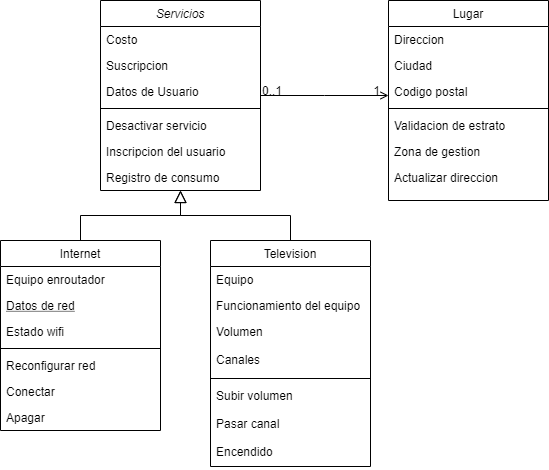

The diagram above was exported from draw.io. Its source (the exported page's mxGraphModel, read from the mxfile embedded in the PNG):
<mxGraphModel dx="868" dy="482" grid="1" gridSize="10" guides="1" tooltips="1" connect="1" arrows="1" fold="1" page="1" pageScale="1" pageWidth="827" pageHeight="1169" math="0" shadow="0">
  <root>
    <mxCell id="WIyWlLk6GJQsqaUBKTNV-0" />
    <mxCell id="WIyWlLk6GJQsqaUBKTNV-1" parent="WIyWlLk6GJQsqaUBKTNV-0" />
    <mxCell id="zkfFHV4jXpPFQw0GAbJ--0" value="Servicios" style="swimlane;fontStyle=2;align=center;verticalAlign=top;childLayout=stackLayout;horizontal=1;startSize=26;horizontalStack=0;resizeParent=1;resizeLast=0;collapsible=1;marginBottom=0;rounded=0;shadow=0;strokeWidth=1;" parent="WIyWlLk6GJQsqaUBKTNV-1" vertex="1">
      <mxGeometry x="220" y="120" width="160" height="190" as="geometry">
        <mxRectangle x="230" y="140" width="160" height="26" as="alternateBounds" />
      </mxGeometry>
    </mxCell>
    <mxCell id="zkfFHV4jXpPFQw0GAbJ--1" value="Costo" style="text;align=left;verticalAlign=top;spacingLeft=4;spacingRight=4;overflow=hidden;rotatable=0;points=[[0,0.5],[1,0.5]];portConstraint=eastwest;" parent="zkfFHV4jXpPFQw0GAbJ--0" vertex="1">
      <mxGeometry y="26" width="160" height="26" as="geometry" />
    </mxCell>
    <mxCell id="zkfFHV4jXpPFQw0GAbJ--2" value="Suscripcion" style="text;align=left;verticalAlign=top;spacingLeft=4;spacingRight=4;overflow=hidden;rotatable=0;points=[[0,0.5],[1,0.5]];portConstraint=eastwest;rounded=0;shadow=0;html=0;" parent="zkfFHV4jXpPFQw0GAbJ--0" vertex="1">
      <mxGeometry y="52" width="160" height="26" as="geometry" />
    </mxCell>
    <mxCell id="zkfFHV4jXpPFQw0GAbJ--3" value="Datos de Usuario" style="text;align=left;verticalAlign=top;spacingLeft=4;spacingRight=4;overflow=hidden;rotatable=0;points=[[0,0.5],[1,0.5]];portConstraint=eastwest;rounded=0;shadow=0;html=0;" parent="zkfFHV4jXpPFQw0GAbJ--0" vertex="1">
      <mxGeometry y="78" width="160" height="26" as="geometry" />
    </mxCell>
    <mxCell id="zkfFHV4jXpPFQw0GAbJ--4" value="" style="line;html=1;strokeWidth=1;align=left;verticalAlign=middle;spacingTop=-1;spacingLeft=3;spacingRight=3;rotatable=0;labelPosition=right;points=[];portConstraint=eastwest;" parent="zkfFHV4jXpPFQw0GAbJ--0" vertex="1">
      <mxGeometry y="104" width="160" height="8" as="geometry" />
    </mxCell>
    <mxCell id="zkfFHV4jXpPFQw0GAbJ--5" value="Desactivar servicio&#10;" style="text;align=left;verticalAlign=top;spacingLeft=4;spacingRight=4;overflow=hidden;rotatable=0;points=[[0,0.5],[1,0.5]];portConstraint=eastwest;" parent="zkfFHV4jXpPFQw0GAbJ--0" vertex="1">
      <mxGeometry y="112" width="160" height="26" as="geometry" />
    </mxCell>
    <mxCell id="fsBuW3831FIWhaqBVXBE-4" value="Inscripcion del usuario" style="text;align=left;verticalAlign=top;spacingLeft=4;spacingRight=4;overflow=hidden;rotatable=0;points=[[0,0.5],[1,0.5]];portConstraint=eastwest;" vertex="1" parent="zkfFHV4jXpPFQw0GAbJ--0">
      <mxGeometry y="138" width="160" height="26" as="geometry" />
    </mxCell>
    <mxCell id="fsBuW3831FIWhaqBVXBE-3" value="Registro de consumo" style="text;align=left;verticalAlign=top;spacingLeft=4;spacingRight=4;overflow=hidden;rotatable=0;points=[[0,0.5],[1,0.5]];portConstraint=eastwest;" vertex="1" parent="zkfFHV4jXpPFQw0GAbJ--0">
      <mxGeometry y="164" width="160" height="26" as="geometry" />
    </mxCell>
    <mxCell id="zkfFHV4jXpPFQw0GAbJ--6" value="Internet" style="swimlane;fontStyle=0;align=center;verticalAlign=top;childLayout=stackLayout;horizontal=1;startSize=26;horizontalStack=0;resizeParent=1;resizeLast=0;collapsible=1;marginBottom=0;rounded=0;shadow=0;strokeWidth=1;" parent="WIyWlLk6GJQsqaUBKTNV-1" vertex="1">
      <mxGeometry x="120" y="360" width="160" height="190" as="geometry">
        <mxRectangle x="130" y="380" width="160" height="26" as="alternateBounds" />
      </mxGeometry>
    </mxCell>
    <mxCell id="zkfFHV4jXpPFQw0GAbJ--7" value="Equipo enroutador" style="text;align=left;verticalAlign=top;spacingLeft=4;spacingRight=4;overflow=hidden;rotatable=0;points=[[0,0.5],[1,0.5]];portConstraint=eastwest;" parent="zkfFHV4jXpPFQw0GAbJ--6" vertex="1">
      <mxGeometry y="26" width="160" height="26" as="geometry" />
    </mxCell>
    <mxCell id="zkfFHV4jXpPFQw0GAbJ--10" value="Datos de red" style="text;align=left;verticalAlign=top;spacingLeft=4;spacingRight=4;overflow=hidden;rotatable=0;points=[[0,0.5],[1,0.5]];portConstraint=eastwest;fontStyle=4" parent="zkfFHV4jXpPFQw0GAbJ--6" vertex="1">
      <mxGeometry y="52" width="160" height="26" as="geometry" />
    </mxCell>
    <mxCell id="zkfFHV4jXpPFQw0GAbJ--8" value="Estado wifi" style="text;align=left;verticalAlign=top;spacingLeft=4;spacingRight=4;overflow=hidden;rotatable=0;points=[[0,0.5],[1,0.5]];portConstraint=eastwest;rounded=0;shadow=0;html=0;" parent="zkfFHV4jXpPFQw0GAbJ--6" vertex="1">
      <mxGeometry y="78" width="160" height="26" as="geometry" />
    </mxCell>
    <mxCell id="zkfFHV4jXpPFQw0GAbJ--9" value="" style="line;html=1;strokeWidth=1;align=left;verticalAlign=middle;spacingTop=-1;spacingLeft=3;spacingRight=3;rotatable=0;labelPosition=right;points=[];portConstraint=eastwest;" parent="zkfFHV4jXpPFQw0GAbJ--6" vertex="1">
      <mxGeometry y="104" width="160" height="8" as="geometry" />
    </mxCell>
    <mxCell id="fsBuW3831FIWhaqBVXBE-2" value="Reconfigurar red" style="text;align=left;verticalAlign=top;spacingLeft=4;spacingRight=4;overflow=hidden;rotatable=0;points=[[0,0.5],[1,0.5]];portConstraint=eastwest;rounded=0;shadow=0;html=0;" vertex="1" parent="zkfFHV4jXpPFQw0GAbJ--6">
      <mxGeometry y="112" width="160" height="26" as="geometry" />
    </mxCell>
    <mxCell id="zkfFHV4jXpPFQw0GAbJ--11" value="Conectar" style="text;align=left;verticalAlign=top;spacingLeft=4;spacingRight=4;overflow=hidden;rotatable=0;points=[[0,0.5],[1,0.5]];portConstraint=eastwest;" parent="zkfFHV4jXpPFQw0GAbJ--6" vertex="1">
      <mxGeometry y="138" width="160" height="26" as="geometry" />
    </mxCell>
    <mxCell id="fsBuW3831FIWhaqBVXBE-13" value="Apagar" style="text;align=left;verticalAlign=top;spacingLeft=4;spacingRight=4;overflow=hidden;rotatable=0;points=[[0,0.5],[1,0.5]];portConstraint=eastwest;" vertex="1" parent="zkfFHV4jXpPFQw0GAbJ--6">
      <mxGeometry y="164" width="160" height="26" as="geometry" />
    </mxCell>
    <mxCell id="zkfFHV4jXpPFQw0GAbJ--12" value="" style="endArrow=block;endSize=10;endFill=0;shadow=0;strokeWidth=1;rounded=0;edgeStyle=elbowEdgeStyle;elbow=vertical;" parent="WIyWlLk6GJQsqaUBKTNV-1" source="zkfFHV4jXpPFQw0GAbJ--6" target="zkfFHV4jXpPFQw0GAbJ--0" edge="1">
      <mxGeometry width="160" relative="1" as="geometry">
        <mxPoint x="200" y="203" as="sourcePoint" />
        <mxPoint x="200" y="203" as="targetPoint" />
      </mxGeometry>
    </mxCell>
    <mxCell id="zkfFHV4jXpPFQw0GAbJ--13" value="Television" style="swimlane;fontStyle=0;align=center;verticalAlign=top;childLayout=stackLayout;horizontal=1;startSize=26;horizontalStack=0;resizeParent=1;resizeLast=0;collapsible=1;marginBottom=0;rounded=0;shadow=0;strokeWidth=1;" parent="WIyWlLk6GJQsqaUBKTNV-1" vertex="1">
      <mxGeometry x="330" y="360" width="160" height="226" as="geometry">
        <mxRectangle x="340" y="380" width="170" height="26" as="alternateBounds" />
      </mxGeometry>
    </mxCell>
    <mxCell id="zkfFHV4jXpPFQw0GAbJ--14" value="Equipo" style="text;align=left;verticalAlign=top;spacingLeft=4;spacingRight=4;overflow=hidden;rotatable=0;points=[[0,0.5],[1,0.5]];portConstraint=eastwest;" parent="zkfFHV4jXpPFQw0GAbJ--13" vertex="1">
      <mxGeometry y="26" width="160" height="26" as="geometry" />
    </mxCell>
    <mxCell id="fsBuW3831FIWhaqBVXBE-0" value="Funcionamiento del equipo" style="text;align=left;verticalAlign=top;spacingLeft=4;spacingRight=4;overflow=hidden;rotatable=0;points=[[0,0.5],[1,0.5]];portConstraint=eastwest;" vertex="1" parent="zkfFHV4jXpPFQw0GAbJ--13">
      <mxGeometry y="52" width="160" height="26" as="geometry" />
    </mxCell>
    <mxCell id="fsBuW3831FIWhaqBVXBE-14" value="Volumen" style="text;align=left;verticalAlign=top;spacingLeft=4;spacingRight=4;overflow=hidden;rotatable=0;points=[[0,0.5],[1,0.5]];portConstraint=eastwest;" vertex="1" parent="zkfFHV4jXpPFQw0GAbJ--13">
      <mxGeometry y="78" width="160" height="28" as="geometry" />
    </mxCell>
    <mxCell id="fsBuW3831FIWhaqBVXBE-1" value="Canales" style="text;align=left;verticalAlign=top;spacingLeft=4;spacingRight=4;overflow=hidden;rotatable=0;points=[[0,0.5],[1,0.5]];portConstraint=eastwest;" vertex="1" parent="zkfFHV4jXpPFQw0GAbJ--13">
      <mxGeometry y="106" width="160" height="28" as="geometry" />
    </mxCell>
    <mxCell id="zkfFHV4jXpPFQw0GAbJ--15" value="" style="line;html=1;strokeWidth=1;align=left;verticalAlign=middle;spacingTop=-1;spacingLeft=3;spacingRight=3;rotatable=0;labelPosition=right;points=[];portConstraint=eastwest;" parent="zkfFHV4jXpPFQw0GAbJ--13" vertex="1">
      <mxGeometry y="134" width="160" height="8" as="geometry" />
    </mxCell>
    <mxCell id="GXz1o28ih5PLPCPI9XQJ-1" value="Subir volumen" style="text;align=left;verticalAlign=top;spacingLeft=4;spacingRight=4;overflow=hidden;rotatable=0;points=[[0,0.5],[1,0.5]];portConstraint=eastwest;" vertex="1" parent="zkfFHV4jXpPFQw0GAbJ--13">
      <mxGeometry y="142" width="160" height="28" as="geometry" />
    </mxCell>
    <mxCell id="GXz1o28ih5PLPCPI9XQJ-2" value="Pasar canal" style="text;align=left;verticalAlign=top;spacingLeft=4;spacingRight=4;overflow=hidden;rotatable=0;points=[[0,0.5],[1,0.5]];portConstraint=eastwest;" vertex="1" parent="zkfFHV4jXpPFQw0GAbJ--13">
      <mxGeometry y="170" width="160" height="28" as="geometry" />
    </mxCell>
    <mxCell id="GXz1o28ih5PLPCPI9XQJ-3" value="Encendido" style="text;align=left;verticalAlign=top;spacingLeft=4;spacingRight=4;overflow=hidden;rotatable=0;points=[[0,0.5],[1,0.5]];portConstraint=eastwest;" vertex="1" parent="zkfFHV4jXpPFQw0GAbJ--13">
      <mxGeometry y="198" width="160" height="28" as="geometry" />
    </mxCell>
    <mxCell id="zkfFHV4jXpPFQw0GAbJ--16" value="" style="endArrow=block;endSize=10;endFill=0;shadow=0;strokeWidth=1;rounded=0;edgeStyle=elbowEdgeStyle;elbow=vertical;" parent="WIyWlLk6GJQsqaUBKTNV-1" source="zkfFHV4jXpPFQw0GAbJ--13" target="zkfFHV4jXpPFQw0GAbJ--0" edge="1">
      <mxGeometry width="160" relative="1" as="geometry">
        <mxPoint x="210" y="373" as="sourcePoint" />
        <mxPoint x="310" y="271" as="targetPoint" />
      </mxGeometry>
    </mxCell>
    <mxCell id="zkfFHV4jXpPFQw0GAbJ--17" value="Lugar" style="swimlane;fontStyle=0;align=center;verticalAlign=top;childLayout=stackLayout;horizontal=1;startSize=26;horizontalStack=0;resizeParent=1;resizeLast=0;collapsible=1;marginBottom=0;rounded=0;shadow=0;strokeWidth=1;" parent="WIyWlLk6GJQsqaUBKTNV-1" vertex="1">
      <mxGeometry x="508" y="120" width="160" height="200" as="geometry">
        <mxRectangle x="550" y="140" width="160" height="26" as="alternateBounds" />
      </mxGeometry>
    </mxCell>
    <mxCell id="zkfFHV4jXpPFQw0GAbJ--18" value="Direccion" style="text;align=left;verticalAlign=top;spacingLeft=4;spacingRight=4;overflow=hidden;rotatable=0;points=[[0,0.5],[1,0.5]];portConstraint=eastwest;" parent="zkfFHV4jXpPFQw0GAbJ--17" vertex="1">
      <mxGeometry y="26" width="160" height="26" as="geometry" />
    </mxCell>
    <mxCell id="zkfFHV4jXpPFQw0GAbJ--19" value="Ciudad&#10;" style="text;align=left;verticalAlign=top;spacingLeft=4;spacingRight=4;overflow=hidden;rotatable=0;points=[[0,0.5],[1,0.5]];portConstraint=eastwest;rounded=0;shadow=0;html=0;" parent="zkfFHV4jXpPFQw0GAbJ--17" vertex="1">
      <mxGeometry y="52" width="160" height="26" as="geometry" />
    </mxCell>
    <mxCell id="zkfFHV4jXpPFQw0GAbJ--20" value="Codigo postal" style="text;align=left;verticalAlign=top;spacingLeft=4;spacingRight=4;overflow=hidden;rotatable=0;points=[[0,0.5],[1,0.5]];portConstraint=eastwest;rounded=0;shadow=0;html=0;" parent="zkfFHV4jXpPFQw0GAbJ--17" vertex="1">
      <mxGeometry y="78" width="160" height="26" as="geometry" />
    </mxCell>
    <mxCell id="zkfFHV4jXpPFQw0GAbJ--23" value="" style="line;html=1;strokeWidth=1;align=left;verticalAlign=middle;spacingTop=-1;spacingLeft=3;spacingRight=3;rotatable=0;labelPosition=right;points=[];portConstraint=eastwest;" parent="zkfFHV4jXpPFQw0GAbJ--17" vertex="1">
      <mxGeometry y="104" width="160" height="8" as="geometry" />
    </mxCell>
    <mxCell id="zkfFHV4jXpPFQw0GAbJ--24" value="Validacion de estrato" style="text;align=left;verticalAlign=top;spacingLeft=4;spacingRight=4;overflow=hidden;rotatable=0;points=[[0,0.5],[1,0.5]];portConstraint=eastwest;" parent="zkfFHV4jXpPFQw0GAbJ--17" vertex="1">
      <mxGeometry y="112" width="160" height="26" as="geometry" />
    </mxCell>
    <mxCell id="zkfFHV4jXpPFQw0GAbJ--25" value="Zona de gestion" style="text;align=left;verticalAlign=top;spacingLeft=4;spacingRight=4;overflow=hidden;rotatable=0;points=[[0,0.5],[1,0.5]];portConstraint=eastwest;" parent="zkfFHV4jXpPFQw0GAbJ--17" vertex="1">
      <mxGeometry y="138" width="160" height="26" as="geometry" />
    </mxCell>
    <mxCell id="fsBuW3831FIWhaqBVXBE-12" value="Actualizar direccion" style="text;align=left;verticalAlign=top;spacingLeft=4;spacingRight=4;overflow=hidden;rotatable=0;points=[[0,0.5],[1,0.5]];portConstraint=eastwest;" vertex="1" parent="zkfFHV4jXpPFQw0GAbJ--17">
      <mxGeometry y="164" width="160" height="26" as="geometry" />
    </mxCell>
    <mxCell id="zkfFHV4jXpPFQw0GAbJ--26" value="" style="endArrow=open;shadow=0;strokeWidth=1;rounded=0;endFill=1;edgeStyle=elbowEdgeStyle;elbow=vertical;" parent="WIyWlLk6GJQsqaUBKTNV-1" source="zkfFHV4jXpPFQw0GAbJ--0" target="zkfFHV4jXpPFQw0GAbJ--17" edge="1">
      <mxGeometry x="0.5" y="41" relative="1" as="geometry">
        <mxPoint x="380" y="192" as="sourcePoint" />
        <mxPoint x="540" y="192" as="targetPoint" />
        <mxPoint x="-40" y="32" as="offset" />
      </mxGeometry>
    </mxCell>
    <mxCell id="zkfFHV4jXpPFQw0GAbJ--27" value="0..1" style="resizable=0;align=left;verticalAlign=bottom;labelBackgroundColor=none;fontSize=12;" parent="zkfFHV4jXpPFQw0GAbJ--26" connectable="0" vertex="1">
      <mxGeometry x="-1" relative="1" as="geometry">
        <mxPoint y="4" as="offset" />
      </mxGeometry>
    </mxCell>
    <mxCell id="zkfFHV4jXpPFQw0GAbJ--28" value="1" style="resizable=0;align=right;verticalAlign=bottom;labelBackgroundColor=none;fontSize=12;" parent="zkfFHV4jXpPFQw0GAbJ--26" connectable="0" vertex="1">
      <mxGeometry x="1" relative="1" as="geometry">
        <mxPoint x="-7" y="4" as="offset" />
      </mxGeometry>
    </mxCell>
  </root>
</mxGraphModel>